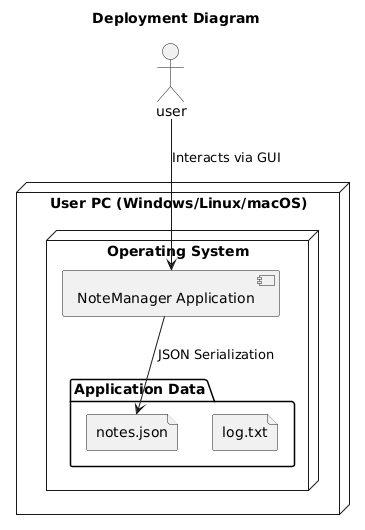

The diagram above was rendered by PlantUML. Its source (embedded in the PNG):
@startuml
title Deployment Diagram
actor user

node "User PC (Windows/Linux/macOS)" {
    node "Operating System" {
        component "NoteManager Application" as App
        
        folder "Application Data" {
            file "notes.json"
            file "log.txt"
        }
    }
}

user --> App : Interacts via GUI
App --> "notes.json" : JSON Serialization
@enduml